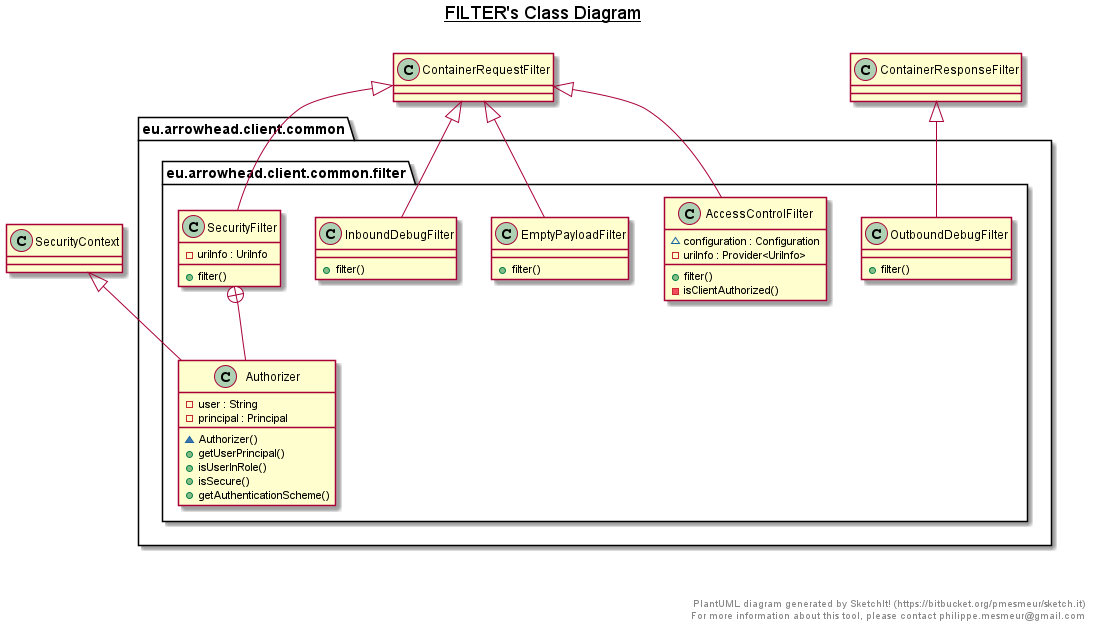

The diagram above was rendered by PlantUML. Its source (embedded in the PNG):
@startuml

title __FILTER's Class Diagram__\n

  package eu.arrowhead.client.common {
    package eu.arrowhead.client.common.filter {
      class AccessControlFilter {
          ~ configuration : Configuration
          - uriInfo : Provider<UriInfo>
          + filter()
          - isClientAuthorized()
      }
    }
  }
  

  package eu.arrowhead.client.common {
    package eu.arrowhead.client.common.filter {
      class EmptyPayloadFilter {
          + filter()
      }
    }
  }
  

  package eu.arrowhead.client.common {
    package eu.arrowhead.client.common.filter {
      class InboundDebugFilter {
          + filter()
      }
    }
  }
  

  package eu.arrowhead.client.common {
    package eu.arrowhead.client.common.filter {
      class OutboundDebugFilter {
          + filter()
      }
    }
  }
  

  package eu.arrowhead.client.common {
    package eu.arrowhead.client.common.filter {
      class SecurityFilter {
          - uriInfo : UriInfo
          + filter()
      }
    }
  }
  

  package eu.arrowhead.client.common {
    package eu.arrowhead.client.common.filter {
      class Authorizer {
          - user : String
          - principal : Principal
          ~ Authorizer()
          + getUserPrincipal()
          + isUserInRole()
          + isSecure()
          + getAuthenticationScheme()
      }
    }
  }
  

  AccessControlFilter -up-|> ContainerRequestFilter
  EmptyPayloadFilter -up-|> ContainerRequestFilter
  InboundDebugFilter -up-|> ContainerRequestFilter
  OutboundDebugFilter -up-|> ContainerResponseFilter
  SecurityFilter -up-|> ContainerRequestFilter
  SecurityFilter +-down- Authorizer
  Authorizer -up-|> SecurityContext


right footer


PlantUML diagram generated by SketchIt! (https://bitbucket.org/pmesmeur/sketch.it)
For more information about this tool, please contact philippe.mesmeur@gmail.com
endfooter

@enduml